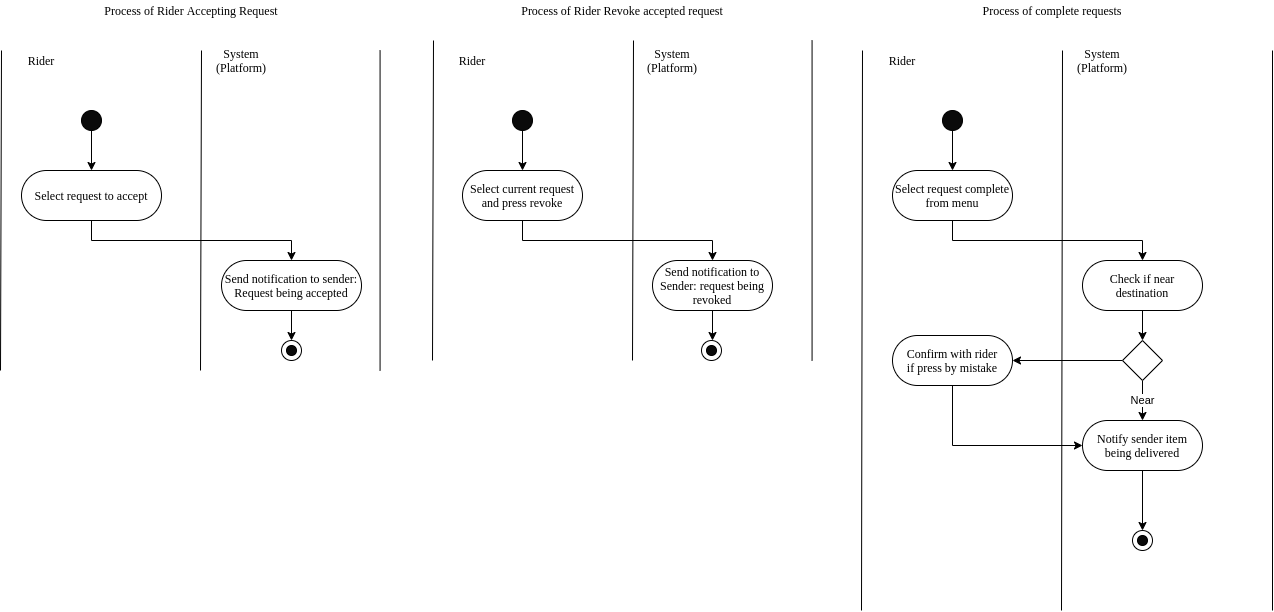

The diagram above was exported from draw.io. Its source (the exported page's mxGraphModel, read from the mxfile embedded in the PNG):
<mxGraphModel dx="1365" dy="813" grid="1" gridSize="10" guides="1" tooltips="1" connect="1" arrows="1" fold="1" page="1" pageScale="1" pageWidth="850" pageHeight="1100" math="0" shadow="0">
  <root>
    <mxCell id="0" />
    <mxCell id="1" parent="0" />
    <mxCell id="2" value="Process of Rider Accepting Request" style="text;html=1;strokeColor=none;fillColor=none;align=center;verticalAlign=middle;whiteSpace=wrap;rounded=0;fontSize=12;fontFamily=Times New Roman;" vertex="1" parent="1">
      <mxGeometry x="50" y="50" width="380" height="20" as="geometry" />
    </mxCell>
    <mxCell id="3" value="Rider" style="text;html=1;strokeColor=none;fillColor=none;align=center;verticalAlign=middle;whiteSpace=wrap;rounded=0;fontSize=12;fontFamily=Times New Roman;" vertex="1" parent="1">
      <mxGeometry x="50" y="100" width="80" height="20" as="geometry" />
    </mxCell>
    <mxCell id="4" value="System (Platform)" style="text;html=1;strokeColor=none;fillColor=none;align=center;verticalAlign=middle;whiteSpace=wrap;rounded=0;fontSize=12;fontFamily=Times New Roman;" vertex="1" parent="1">
      <mxGeometry x="250" y="100" width="80" height="20" as="geometry" />
    </mxCell>
    <mxCell id="5" value="" style="endArrow=none;html=1;fontFamily=Times New Roman;fontSize=12;" edge="1" parent="1">
      <mxGeometry width="50" height="50" relative="1" as="geometry">
        <mxPoint x="49" y="420" as="sourcePoint" />
        <mxPoint x="50" y="100" as="targetPoint" />
      </mxGeometry>
    </mxCell>
    <mxCell id="6" value="" style="endArrow=none;html=1;fontFamily=Times New Roman;fontSize=12;" edge="1" parent="1">
      <mxGeometry width="50" height="50" relative="1" as="geometry">
        <mxPoint x="249" y="420" as="sourcePoint" />
        <mxPoint x="250" y="100" as="targetPoint" />
      </mxGeometry>
    </mxCell>
    <mxCell id="7" style="edgeStyle=orthogonalEdgeStyle;rounded=0;orthogonalLoop=1;jettySize=auto;html=1;exitX=0.5;exitY=1;exitDx=0;exitDy=0;fontFamily=Times New Roman;fontSize=12;" edge="1" source="8" target="11" parent="1">
      <mxGeometry relative="1" as="geometry">
        <mxPoint x="140" y="220" as="targetPoint" />
      </mxGeometry>
    </mxCell>
    <mxCell id="8" value="" style="ellipse;whiteSpace=wrap;html=1;fontFamily=Times New Roman;fontSize=12;fillColor=#0A0A0A;" vertex="1" parent="1">
      <mxGeometry x="130" y="160" width="20" height="20" as="geometry" />
    </mxCell>
    <mxCell id="9" value="" style="endArrow=none;html=1;fontFamily=Times New Roman;fontSize=12;" edge="1" parent="1">
      <mxGeometry width="50" height="50" relative="1" as="geometry">
        <mxPoint x="428.56999999999994" y="420" as="sourcePoint" />
        <mxPoint x="428.56999999999994" y="100" as="targetPoint" />
      </mxGeometry>
    </mxCell>
    <mxCell id="10" style="edgeStyle=orthogonalEdgeStyle;rounded=0;orthogonalLoop=1;jettySize=auto;html=1;exitX=0.5;exitY=1;exitDx=0;exitDy=0;entryX=0.5;entryY=0;entryDx=0;entryDy=0;" edge="1" source="11" target="45" parent="1">
      <mxGeometry relative="1" as="geometry">
        <mxPoint x="330" y="310.0000000000001" as="targetPoint" />
      </mxGeometry>
    </mxCell>
    <mxCell id="11" value="Select request to accept" style="rounded=1;whiteSpace=wrap;html=1;fontFamily=Times New Roman;fontSize=12;arcSize=50;" vertex="1" parent="1">
      <mxGeometry x="70" y="220" width="140" height="50" as="geometry" />
    </mxCell>
    <mxCell id="12" value="" style="group" vertex="1" connectable="0" parent="1">
      <mxGeometry x="330" y="390" width="20" height="20" as="geometry" />
    </mxCell>
    <mxCell id="13" value="" style="ellipse;whiteSpace=wrap;html=1;fontFamily=Times New Roman;fontSize=12;fillColor=#FFFFFF;" vertex="1" parent="12">
      <mxGeometry width="20" height="20" as="geometry" />
    </mxCell>
    <mxCell id="14" value="" style="ellipse;whiteSpace=wrap;html=1;fontFamily=Times New Roman;fontSize=12;fillColor=#0A0A0A;" vertex="1" parent="12">
      <mxGeometry x="5" y="5" width="10" height="10" as="geometry" />
    </mxCell>
    <mxCell id="15" value="Process of Rider Revoke accepted request" style="text;html=1;strokeColor=none;fillColor=none;align=center;verticalAlign=middle;whiteSpace=wrap;rounded=0;fontSize=12;fontFamily=Times New Roman;" vertex="1" parent="1">
      <mxGeometry x="481" y="50" width="380" height="20" as="geometry" />
    </mxCell>
    <mxCell id="16" value="Rider" style="text;html=1;strokeColor=none;fillColor=none;align=center;verticalAlign=middle;whiteSpace=wrap;rounded=0;fontSize=12;fontFamily=Times New Roman;" vertex="1" parent="1">
      <mxGeometry x="481" y="100" width="80" height="20" as="geometry" />
    </mxCell>
    <mxCell id="17" value="System (Platform)" style="text;html=1;strokeColor=none;fillColor=none;align=center;verticalAlign=middle;whiteSpace=wrap;rounded=0;fontSize=12;fontFamily=Times New Roman;" vertex="1" parent="1">
      <mxGeometry x="681" y="100" width="80" height="20" as="geometry" />
    </mxCell>
    <mxCell id="18" style="edgeStyle=orthogonalEdgeStyle;rounded=0;orthogonalLoop=1;jettySize=auto;html=1;exitX=0.5;exitY=1;exitDx=0;exitDy=0;fontFamily=Times New Roman;fontSize=12;" edge="1" source="19" target="21" parent="1">
      <mxGeometry relative="1" as="geometry">
        <mxPoint x="571" y="220" as="targetPoint" />
      </mxGeometry>
    </mxCell>
    <mxCell id="19" value="" style="ellipse;whiteSpace=wrap;html=1;fontFamily=Times New Roman;fontSize=12;fillColor=#0A0A0A;" vertex="1" parent="1">
      <mxGeometry x="561" y="160" width="20" height="20" as="geometry" />
    </mxCell>
    <mxCell id="20" style="edgeStyle=orthogonalEdgeStyle;rounded=0;orthogonalLoop=1;jettySize=auto;html=1;exitX=0.5;exitY=1;exitDx=0;exitDy=0;entryX=0.5;entryY=0;entryDx=0;entryDy=0;strokeWidth=1;" edge="1" source="21" target="23" parent="1">
      <mxGeometry relative="1" as="geometry" />
    </mxCell>
    <mxCell id="21" value="Select current request and press revoke" style="rounded=1;whiteSpace=wrap;html=1;fontFamily=Times New Roman;fontSize=12;arcSize=50;" vertex="1" parent="1">
      <mxGeometry x="511" y="220" width="120" height="50" as="geometry" />
    </mxCell>
    <mxCell id="22" style="edgeStyle=orthogonalEdgeStyle;rounded=0;orthogonalLoop=1;jettySize=auto;html=1;exitX=0.5;exitY=1;exitDx=0;exitDy=0;strokeWidth=1;" edge="1" source="23" parent="1">
      <mxGeometry relative="1" as="geometry">
        <mxPoint x="761" y="390.00000000000045" as="targetPoint" />
      </mxGeometry>
    </mxCell>
    <mxCell id="23" value="Send notification to Sender: request being revoked" style="rounded=1;whiteSpace=wrap;html=1;fontFamily=Times New Roman;fontSize=12;arcSize=50;" vertex="1" parent="1">
      <mxGeometry x="701" y="310" width="120" height="50" as="geometry" />
    </mxCell>
    <mxCell id="24" value="Process of complete requests" style="text;html=1;strokeColor=none;fillColor=none;align=center;verticalAlign=middle;whiteSpace=wrap;rounded=0;fontSize=12;fontFamily=Times New Roman;" vertex="1" parent="1">
      <mxGeometry x="911" y="50" width="380" height="20" as="geometry" />
    </mxCell>
    <mxCell id="25" value="Rider" style="text;html=1;strokeColor=none;fillColor=none;align=center;verticalAlign=middle;whiteSpace=wrap;rounded=0;fontSize=12;fontFamily=Times New Roman;" vertex="1" parent="1">
      <mxGeometry x="911" y="100" width="80" height="20" as="geometry" />
    </mxCell>
    <mxCell id="26" value="System (Platform)" style="text;html=1;strokeColor=none;fillColor=none;align=center;verticalAlign=middle;whiteSpace=wrap;rounded=0;fontSize=12;fontFamily=Times New Roman;" vertex="1" parent="1">
      <mxGeometry x="1111" y="100" width="80" height="20" as="geometry" />
    </mxCell>
    <mxCell id="27" value="" style="endArrow=none;html=1;fontFamily=Times New Roman;fontSize=12;" edge="1" parent="1">
      <mxGeometry width="50" height="50" relative="1" as="geometry">
        <mxPoint x="910" y="659.9999999999998" as="sourcePoint" />
        <mxPoint x="911" y="100" as="targetPoint" />
      </mxGeometry>
    </mxCell>
    <mxCell id="28" value="" style="endArrow=none;html=1;fontFamily=Times New Roman;fontSize=12;" edge="1" parent="1">
      <mxGeometry width="50" height="50" relative="1" as="geometry">
        <mxPoint x="1110" y="659.9999999999998" as="sourcePoint" />
        <mxPoint x="1111" y="100" as="targetPoint" />
      </mxGeometry>
    </mxCell>
    <mxCell id="29" style="edgeStyle=orthogonalEdgeStyle;rounded=0;orthogonalLoop=1;jettySize=auto;html=1;exitX=0.5;exitY=1;exitDx=0;exitDy=0;fontFamily=Times New Roman;fontSize=12;" edge="1" source="30" target="33" parent="1">
      <mxGeometry relative="1" as="geometry">
        <mxPoint x="1001" y="220" as="targetPoint" />
      </mxGeometry>
    </mxCell>
    <mxCell id="30" value="" style="ellipse;whiteSpace=wrap;html=1;fontFamily=Times New Roman;fontSize=12;fillColor=#0A0A0A;" vertex="1" parent="1">
      <mxGeometry x="991" y="160" width="20" height="20" as="geometry" />
    </mxCell>
    <mxCell id="31" value="" style="endArrow=none;html=1;fontFamily=Times New Roman;fontSize=12;" edge="1" parent="1">
      <mxGeometry width="50" height="50" relative="1" as="geometry">
        <mxPoint x="1321" y="659.9999999999998" as="sourcePoint" />
        <mxPoint x="1321" y="100" as="targetPoint" />
      </mxGeometry>
    </mxCell>
    <mxCell id="32" style="edgeStyle=orthogonalEdgeStyle;rounded=0;orthogonalLoop=1;jettySize=auto;html=1;exitX=0.5;exitY=1;exitDx=0;exitDy=0;entryX=0.5;entryY=0;entryDx=0;entryDy=0;strokeWidth=1;" edge="1" source="33" target="38" parent="1">
      <mxGeometry relative="1" as="geometry" />
    </mxCell>
    <mxCell id="33" value="Select request complete from menu" style="rounded=1;whiteSpace=wrap;html=1;fontFamily=Times New Roman;fontSize=12;arcSize=50;" vertex="1" parent="1">
      <mxGeometry x="941" y="220" width="120" height="50" as="geometry" />
    </mxCell>
    <mxCell id="34" value="" style="group" vertex="1" connectable="0" parent="1">
      <mxGeometry x="1181" y="580" width="20" height="20" as="geometry" />
    </mxCell>
    <mxCell id="35" value="" style="ellipse;whiteSpace=wrap;html=1;fontFamily=Times New Roman;fontSize=12;fillColor=#FFFFFF;" vertex="1" parent="34">
      <mxGeometry width="20" height="20" as="geometry" />
    </mxCell>
    <mxCell id="36" value="" style="ellipse;whiteSpace=wrap;html=1;fontFamily=Times New Roman;fontSize=12;fillColor=#0A0A0A;" vertex="1" parent="34">
      <mxGeometry x="5" y="5" width="10" height="10" as="geometry" />
    </mxCell>
    <mxCell id="37" style="edgeStyle=orthogonalEdgeStyle;rounded=0;orthogonalLoop=1;jettySize=auto;html=1;exitX=0.5;exitY=1;exitDx=0;exitDy=0;strokeWidth=1;" edge="1" source="38" target="41" parent="1">
      <mxGeometry relative="1" as="geometry" />
    </mxCell>
    <mxCell id="38" value="Check if near destination" style="rounded=1;whiteSpace=wrap;html=1;fontFamily=Times New Roman;fontSize=12;arcSize=50;" vertex="1" parent="1">
      <mxGeometry x="1131" y="310" width="120" height="50" as="geometry" />
    </mxCell>
    <mxCell id="39" value="Near" style="edgeStyle=orthogonalEdgeStyle;rounded=0;orthogonalLoop=1;jettySize=auto;html=1;exitX=0.5;exitY=1;exitDx=0;exitDy=0;strokeWidth=1;entryX=0.5;entryY=0;entryDx=0;entryDy=0;" edge="1" source="41" target="43" parent="1">
      <mxGeometry relative="1" as="geometry">
        <mxPoint x="1281" y="460" as="targetPoint" />
      </mxGeometry>
    </mxCell>
    <mxCell id="40" style="edgeStyle=orthogonalEdgeStyle;rounded=0;orthogonalLoop=1;jettySize=auto;html=1;exitX=0;exitY=0.5;exitDx=0;exitDy=0;entryX=1;entryY=0.5;entryDx=0;entryDy=0;" edge="1" source="41" target="53" parent="1">
      <mxGeometry relative="1" as="geometry" />
    </mxCell>
    <mxCell id="41" value="" style="rhombus;whiteSpace=wrap;html=1;" vertex="1" parent="1">
      <mxGeometry x="1171" y="390" width="40" height="40" as="geometry" />
    </mxCell>
    <mxCell id="42" style="edgeStyle=orthogonalEdgeStyle;rounded=0;orthogonalLoop=1;jettySize=auto;html=1;exitX=0.5;exitY=1;exitDx=0;exitDy=0;strokeWidth=1;entryX=0.5;entryY=0;entryDx=0;entryDy=0;" edge="1" source="43" target="35" parent="1">
      <mxGeometry relative="1" as="geometry">
        <mxPoint x="1201" y="580" as="targetPoint" />
      </mxGeometry>
    </mxCell>
    <mxCell id="43" value="Notify sender item being delivered" style="rounded=1;whiteSpace=wrap;html=1;fontFamily=Times New Roman;fontSize=12;arcSize=50;" vertex="1" parent="1">
      <mxGeometry x="1131" y="470" width="120" height="50" as="geometry" />
    </mxCell>
    <mxCell id="44" style="edgeStyle=orthogonalEdgeStyle;rounded=0;orthogonalLoop=1;jettySize=auto;html=1;exitX=0.5;exitY=1;exitDx=0;exitDy=0;entryX=0.5;entryY=0;entryDx=0;entryDy=0;" edge="1" source="45" target="13" parent="1">
      <mxGeometry relative="1" as="geometry" />
    </mxCell>
    <mxCell id="45" value="Send notification to sender: Request being accepted" style="rounded=1;whiteSpace=wrap;html=1;fontFamily=Times New Roman;fontSize=12;arcSize=50;" vertex="1" parent="1">
      <mxGeometry x="270" y="310" width="140" height="50" as="geometry" />
    </mxCell>
    <mxCell id="46" value="" style="group" vertex="1" connectable="0" parent="1">
      <mxGeometry x="750" y="390" width="20" height="20" as="geometry" />
    </mxCell>
    <mxCell id="47" value="" style="ellipse;whiteSpace=wrap;html=1;fontFamily=Times New Roman;fontSize=12;fillColor=#FFFFFF;" vertex="1" parent="46">
      <mxGeometry width="20" height="20" as="geometry" />
    </mxCell>
    <mxCell id="48" value="" style="ellipse;whiteSpace=wrap;html=1;fontFamily=Times New Roman;fontSize=12;fillColor=#0A0A0A;" vertex="1" parent="46">
      <mxGeometry x="5" y="5" width="10" height="10" as="geometry" />
    </mxCell>
    <mxCell id="49" value="" style="endArrow=none;html=1;fontFamily=Times New Roman;fontSize=12;" edge="1" parent="1">
      <mxGeometry width="50" height="50" relative="1" as="geometry">
        <mxPoint x="481" y="409.9999999999998" as="sourcePoint" />
        <mxPoint x="482.0000000000002" y="90" as="targetPoint" />
      </mxGeometry>
    </mxCell>
    <mxCell id="50" value="" style="endArrow=none;html=1;fontFamily=Times New Roman;fontSize=12;" edge="1" parent="1">
      <mxGeometry width="50" height="50" relative="1" as="geometry">
        <mxPoint x="681" y="409.9999999999998" as="sourcePoint" />
        <mxPoint x="682" y="90" as="targetPoint" />
      </mxGeometry>
    </mxCell>
    <mxCell id="51" value="" style="endArrow=none;html=1;fontFamily=Times New Roman;fontSize=12;" edge="1" parent="1">
      <mxGeometry width="50" height="50" relative="1" as="geometry">
        <mxPoint x="860.5700000000002" y="409.9999999999998" as="sourcePoint" />
        <mxPoint x="860.5700000000002" y="90" as="targetPoint" />
      </mxGeometry>
    </mxCell>
    <mxCell id="52" style="edgeStyle=orthogonalEdgeStyle;rounded=0;orthogonalLoop=1;jettySize=auto;html=1;exitX=0.5;exitY=1;exitDx=0;exitDy=0;entryX=0;entryY=0.5;entryDx=0;entryDy=0;" edge="1" source="53" target="43" parent="1">
      <mxGeometry relative="1" as="geometry" />
    </mxCell>
    <mxCell id="53" value="Confirm with rider&lt;br&gt;if press by mistake" style="rounded=1;whiteSpace=wrap;html=1;fontFamily=Times New Roman;fontSize=12;arcSize=50;" vertex="1" parent="1">
      <mxGeometry x="941" y="385" width="120" height="50" as="geometry" />
    </mxCell>
  </root>
</mxGraphModel>